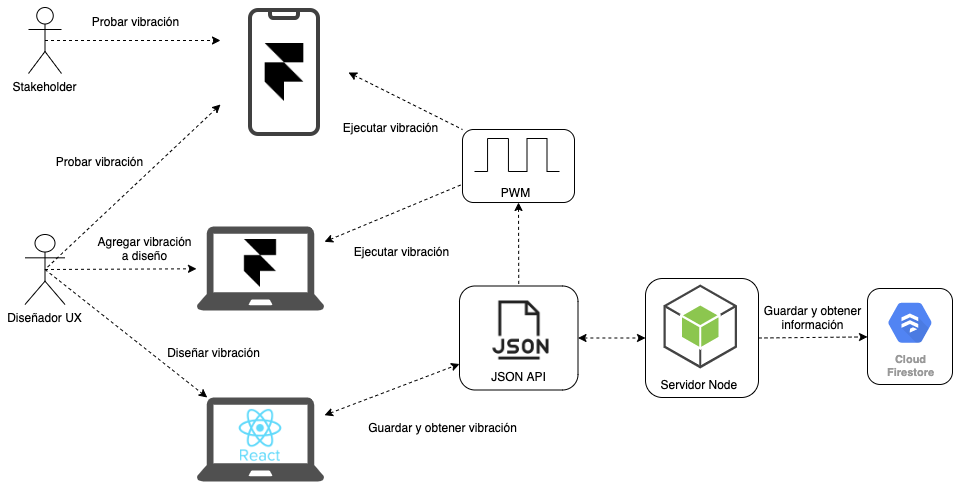

The diagram above was exported from draw.io. Its source (the exported page's mxGraphModel, read from the mxfile embedded in the PNG):
<mxGraphModel dx="1950" dy="699" grid="0" gridSize="10" guides="1" tooltips="1" connect="1" arrows="1" fold="1" page="1" pageScale="1" pageWidth="827" pageHeight="1169" math="0" shadow="0">
  <root>
    <mxCell id="0" />
    <mxCell id="1" parent="0" />
    <mxCell id="JNkc0Xdc47QeRslqC_F9-9" style="edgeStyle=none;rounded=0;orthogonalLoop=1;jettySize=auto;html=1;exitX=0.5;exitY=0.5;exitDx=0;exitDy=0;exitPerimeter=0;dashed=1;startArrow=none;startFill=0;endArrow=classic;endFill=1;" edge="1" parent="1" source="JNkc0Xdc47QeRslqC_F9-1" target="JNkc0Xdc47QeRslqC_F9-3">
      <mxGeometry relative="1" as="geometry">
        <mxPoint x="64" y="574" as="targetPoint" />
        <Array as="points" />
      </mxGeometry>
    </mxCell>
    <mxCell id="JNkc0Xdc47QeRslqC_F9-57" style="edgeStyle=none;rounded=0;orthogonalLoop=1;jettySize=auto;html=1;exitX=0.5;exitY=0.5;exitDx=0;exitDy=0;exitPerimeter=0;dashed=1;startArrow=none;startFill=0;endArrow=classic;endFill=1;" edge="1" parent="1" source="JNkc0Xdc47QeRslqC_F9-1" target="JNkc0Xdc47QeRslqC_F9-27">
      <mxGeometry relative="1" as="geometry" />
    </mxCell>
    <mxCell id="JNkc0Xdc47QeRslqC_F9-1" value="Diseñador UX" style="shape=umlActor;verticalLabelPosition=bottom;verticalAlign=top;html=1;outlineConnect=0;" vertex="1" parent="1">
      <mxGeometry x="-56.5" y="534" width="40" height="70" as="geometry" />
    </mxCell>
    <mxCell id="JNkc0Xdc47QeRslqC_F9-7" style="rounded=0;orthogonalLoop=1;jettySize=auto;html=1;startArrow=classic;startFill=1;endArrow=none;endFill=0;entryX=0.5;entryY=0.5;entryDx=0;entryDy=0;entryPerimeter=0;dashed=1;exitX=0;exitY=0.75;exitDx=0;exitDy=0;" edge="1" parent="1" source="JNkc0Xdc47QeRslqC_F9-2" target="JNkc0Xdc47QeRslqC_F9-1">
      <mxGeometry relative="1" as="geometry">
        <mxPoint x="203" y="298" as="sourcePoint" />
        <mxPoint x="389" y="174.9999999999999" as="targetPoint" />
      </mxGeometry>
    </mxCell>
    <mxCell id="JNkc0Xdc47QeRslqC_F9-33" style="edgeStyle=none;rounded=0;orthogonalLoop=1;jettySize=auto;html=1;dashed=1;startArrow=classic;startFill=1;endArrow=none;endFill=0;entryX=0;entryY=0.75;entryDx=0;entryDy=0;" edge="1" parent="1" source="JNkc0Xdc47QeRslqC_F9-3" target="JNkc0Xdc47QeRslqC_F9-47">
      <mxGeometry relative="1" as="geometry">
        <mxPoint x="363" y="349.0000000000002" as="sourcePoint" />
        <mxPoint x="483" y="561" as="targetPoint" />
      </mxGeometry>
    </mxCell>
    <mxCell id="JNkc0Xdc47QeRslqC_F9-2" value="" style="shape=image;html=1;verticalAlign=top;verticalLabelPosition=bottom;labelBackgroundColor=#ffffff;imageAspect=0;aspect=fixed;image=https://cdn1.iconfinder.com/data/icons/seo-outline-colored-free/128/Smartphone_iphone_phone-128.png" vertex="1" parent="1">
      <mxGeometry x="139" y="308" width="128" height="128" as="geometry" />
    </mxCell>
    <mxCell id="JNkc0Xdc47QeRslqC_F9-32" style="edgeStyle=none;rounded=0;orthogonalLoop=1;jettySize=auto;html=1;dashed=1;startArrow=classic;startFill=1;endArrow=none;endFill=0;entryX=0;entryY=0;entryDx=0;entryDy=0;exitX=1;exitY=0.5;exitDx=0;exitDy=0;" edge="1" parent="1" source="JNkc0Xdc47QeRslqC_F9-2" target="JNkc0Xdc47QeRslqC_F9-47">
      <mxGeometry relative="1" as="geometry">
        <mxPoint x="289" y="490.60000000000014" as="sourcePoint" />
        <mxPoint x="489" y="548" as="targetPoint" />
      </mxGeometry>
    </mxCell>
    <mxCell id="JNkc0Xdc47QeRslqC_F9-3" value="" style="pointerEvents=1;shadow=0;dashed=0;html=1;strokeColor=none;fillColor=#505050;labelPosition=center;verticalLabelPosition=bottom;verticalAlign=top;outlineConnect=0;align=center;shape=mxgraph.office.devices.laptop;" vertex="1" parent="1">
      <mxGeometry x="115" y="526" width="128" height="84" as="geometry" />
    </mxCell>
    <mxCell id="JNkc0Xdc47QeRslqC_F9-5" value="" style="shape=image;html=1;verticalAlign=top;verticalLabelPosition=bottom;labelBackgroundColor=#ffffff;imageAspect=0;aspect=fixed;image=https://cdn4.iconfinder.com/data/icons/logos-brands-5/24/framer-128.png" vertex="1" parent="1">
      <mxGeometry x="174" y="343" width="58" height="58" as="geometry" />
    </mxCell>
    <mxCell id="JNkc0Xdc47QeRslqC_F9-6" value="" style="shape=image;html=1;verticalAlign=top;verticalLabelPosition=bottom;labelBackgroundColor=#ffffff;imageAspect=0;aspect=fixed;image=https://cdn4.iconfinder.com/data/icons/logos-brands-5/24/framer-128.png" vertex="1" parent="1">
      <mxGeometry x="155" y="539" width="48" height="48" as="geometry" />
    </mxCell>
    <mxCell id="JNkc0Xdc47QeRslqC_F9-10" value="Probar vibración" style="text;html=1;align=center;verticalAlign=middle;resizable=0;points=[];autosize=1;strokeColor=none;" vertex="1" parent="1">
      <mxGeometry x="-32" y="451" width="100" height="20" as="geometry" />
    </mxCell>
    <mxCell id="JNkc0Xdc47QeRslqC_F9-11" value="Agregar vibración&lt;br&gt;a diseño" style="text;html=1;align=center;verticalAlign=middle;resizable=0;points=[];autosize=1;strokeColor=none;" vertex="1" parent="1">
      <mxGeometry x="11" y="532" width="104" height="32" as="geometry" />
    </mxCell>
    <mxCell id="JNkc0Xdc47QeRslqC_F9-13" style="edgeStyle=none;rounded=0;orthogonalLoop=1;jettySize=auto;html=1;exitX=0.5;exitY=0.5;exitDx=0;exitDy=0;exitPerimeter=0;dashed=1;startArrow=none;startFill=0;endArrow=classic;endFill=1;entryX=0;entryY=0.25;entryDx=0;entryDy=0;" edge="1" parent="1" source="JNkc0Xdc47QeRslqC_F9-12" target="JNkc0Xdc47QeRslqC_F9-2">
      <mxGeometry relative="1" as="geometry">
        <mxPoint x="90" y="360" as="targetPoint" />
        <Array as="points" />
      </mxGeometry>
    </mxCell>
    <mxCell id="JNkc0Xdc47QeRslqC_F9-12" value="Stakeholder" style="shape=umlActor;verticalLabelPosition=bottom;verticalAlign=top;html=1;outlineConnect=0;" vertex="1" parent="1">
      <mxGeometry x="-53" y="307" width="33" height="66" as="geometry" />
    </mxCell>
    <mxCell id="JNkc0Xdc47QeRslqC_F9-14" value="Probar vibración" style="text;html=1;align=center;verticalAlign=middle;resizable=0;points=[];autosize=1;strokeColor=none;" vertex="1" parent="1">
      <mxGeometry x="5" y="312" width="97" height="18" as="geometry" />
    </mxCell>
    <mxCell id="JNkc0Xdc47QeRslqC_F9-15" value="" style="outlineConnect=0;dashed=0;verticalLabelPosition=bottom;verticalAlign=top;align=center;html=1;shape=mxgraph.aws3.android;fillColor=#8CC64F;gradientColor=none;" vertex="1" parent="1">
      <mxGeometry x="582" y="584" width="73.5" height="84" as="geometry" />
    </mxCell>
    <mxCell id="JNkc0Xdc47QeRslqC_F9-19" value="Servidor Node&amp;nbsp;" style="text;html=1;align=center;verticalAlign=middle;resizable=0;points=[];autosize=1;strokeColor=none;" vertex="1" parent="1">
      <mxGeometry x="573.75" y="675" width="90" height="18" as="geometry" />
    </mxCell>
    <mxCell id="JNkc0Xdc47QeRslqC_F9-20" value="Cloud&#10;Firestore" style="html=1;fillColor=#5184F3;strokeColor=none;verticalAlign=top;labelPosition=center;verticalLabelPosition=bottom;align=center;spacingTop=-6;fontSize=11;fontStyle=1;fontColor=#999999;shape=mxgraph.gcp2.hexIcon;prIcon=cloud_firestore" vertex="1" parent="1">
      <mxGeometry x="795.5" y="593" width="66" height="58.5" as="geometry" />
    </mxCell>
    <mxCell id="JNkc0Xdc47QeRslqC_F9-23" style="edgeStyle=none;rounded=0;orthogonalLoop=1;jettySize=auto;html=1;exitX=1;exitY=0.5;exitDx=0;exitDy=0;dashed=1;startArrow=none;startFill=0;endArrow=classic;endFill=1;" edge="1" parent="1" source="JNkc0Xdc47QeRslqC_F9-22" target="JNkc0Xdc47QeRslqC_F9-24">
      <mxGeometry relative="1" as="geometry">
        <mxPoint x="552" y="760" as="targetPoint" />
      </mxGeometry>
    </mxCell>
    <mxCell id="JNkc0Xdc47QeRslqC_F9-22" value="" style="rounded=1;whiteSpace=wrap;html=1;fillColor=none;" vertex="1" parent="1">
      <mxGeometry x="564" y="578" width="113" height="119" as="geometry" />
    </mxCell>
    <mxCell id="JNkc0Xdc47QeRslqC_F9-24" value="" style="rounded=1;whiteSpace=wrap;html=1;fillColor=none;" vertex="1" parent="1">
      <mxGeometry x="786" y="588" width="85" height="96" as="geometry" />
    </mxCell>
    <mxCell id="JNkc0Xdc47QeRslqC_F9-31" style="edgeStyle=none;rounded=0;orthogonalLoop=1;jettySize=auto;html=1;dashed=1;startArrow=classic;startFill=1;endArrow=classic;endFill=1;entryX=0;entryY=0.75;entryDx=0;entryDy=0;" edge="1" parent="1" source="JNkc0Xdc47QeRslqC_F9-27" target="JNkc0Xdc47QeRslqC_F9-49">
      <mxGeometry relative="1" as="geometry">
        <mxPoint x="559" y="613" as="targetPoint" />
      </mxGeometry>
    </mxCell>
    <mxCell id="JNkc0Xdc47QeRslqC_F9-27" value="" style="pointerEvents=1;shadow=0;dashed=0;html=1;strokeColor=none;fillColor=#505050;labelPosition=center;verticalLabelPosition=bottom;verticalAlign=top;outlineConnect=0;align=center;shape=mxgraph.office.devices.laptop;" vertex="1" parent="1">
      <mxGeometry x="115" y="697" width="128" height="84" as="geometry" />
    </mxCell>
    <mxCell id="JNkc0Xdc47QeRslqC_F9-29" value="" style="shape=image;html=1;verticalAlign=top;verticalLabelPosition=bottom;labelBackgroundColor=#ffffff;imageAspect=0;aspect=fixed;image=https://cdn0.iconfinder.com/data/icons/logos-brands-in-colors/128/react-128.png;fillColor=none;" vertex="1" parent="1">
      <mxGeometry x="152.25" y="708" width="53.5" height="53.5" as="geometry" />
    </mxCell>
    <mxCell id="JNkc0Xdc47QeRslqC_F9-35" value="Diseñar vibración" style="text;html=1;align=center;verticalAlign=middle;resizable=0;points=[];autosize=1;strokeColor=none;" vertex="1" parent="1">
      <mxGeometry x="80" y="642.5" width="103" height="18" as="geometry" />
    </mxCell>
    <mxCell id="JNkc0Xdc47QeRslqC_F9-36" value="Guardar y obtener vibración" style="text;html=1;align=center;verticalAlign=middle;resizable=0;points=[];autosize=1;strokeColor=none;" vertex="1" parent="1">
      <mxGeometry x="281" y="718" width="159" height="18" as="geometry" />
    </mxCell>
    <mxCell id="JNkc0Xdc47QeRslqC_F9-43" style="edgeStyle=none;rounded=0;orthogonalLoop=1;jettySize=auto;html=1;dashed=1;startArrow=classic;startFill=1;endArrow=none;endFill=0;entryX=0.5;entryY=0;entryDx=0;entryDy=0;exitX=0.5;exitY=1;exitDx=0;exitDy=0;" edge="1" parent="1" source="JNkc0Xdc47QeRslqC_F9-47" target="JNkc0Xdc47QeRslqC_F9-49">
      <mxGeometry relative="1" as="geometry">
        <mxPoint x="236" y="734" as="sourcePoint" />
        <mxPoint x="275" y="683" as="targetPoint" />
      </mxGeometry>
    </mxCell>
    <mxCell id="JNkc0Xdc47QeRslqC_F9-41" value="" style="pointerEvents=1;verticalLabelPosition=bottom;shadow=0;dashed=0;align=center;html=1;verticalAlign=top;shape=mxgraph.electrical.waveforms.pulse_1;fillColor=none;" vertex="1" parent="1">
      <mxGeometry x="433" y="438" width="45" height="33" as="geometry" />
    </mxCell>
    <mxCell id="JNkc0Xdc47QeRslqC_F9-45" value="" style="pointerEvents=1;verticalLabelPosition=bottom;shadow=0;dashed=0;align=center;html=1;verticalAlign=top;shape=mxgraph.electrical.waveforms.pulse_1;fillColor=none;" vertex="1" parent="1">
      <mxGeometry x="393" y="438" width="47" height="33" as="geometry" />
    </mxCell>
    <mxCell id="JNkc0Xdc47QeRslqC_F9-46" value="PWM" style="text;html=1;align=center;verticalAlign=middle;resizable=0;points=[];autosize=1;strokeColor=none;" vertex="1" parent="1">
      <mxGeometry x="414" y="483" width="39" height="18" as="geometry" />
    </mxCell>
    <mxCell id="JNkc0Xdc47QeRslqC_F9-47" value="" style="rounded=1;whiteSpace=wrap;html=1;fillColor=none;" vertex="1" parent="1">
      <mxGeometry x="381" y="429" width="112" height="73" as="geometry" />
    </mxCell>
    <mxCell id="JNkc0Xdc47QeRslqC_F9-48" value="" style="shape=image;html=1;verticalAlign=top;verticalLabelPosition=bottom;labelBackgroundColor=#ffffff;imageAspect=0;aspect=fixed;image=https://cdn0.iconfinder.com/data/icons/file-61/20/file_json-128.png;fillColor=none;" vertex="1" parent="1">
      <mxGeometry x="408.5" y="600.5" width="59" height="59" as="geometry" />
    </mxCell>
    <mxCell id="JNkc0Xdc47QeRslqC_F9-52" style="edgeStyle=none;rounded=0;orthogonalLoop=1;jettySize=auto;html=1;entryX=0;entryY=0.5;entryDx=0;entryDy=0;dashed=1;startArrow=classic;startFill=1;endArrow=classic;endFill=1;exitX=1;exitY=0.5;exitDx=0;exitDy=0;" edge="1" parent="1" source="JNkc0Xdc47QeRslqC_F9-49" target="JNkc0Xdc47QeRslqC_F9-22">
      <mxGeometry relative="1" as="geometry" />
    </mxCell>
    <mxCell id="JNkc0Xdc47QeRslqC_F9-49" value="" style="rounded=1;whiteSpace=wrap;html=1;fillColor=none;" vertex="1" parent="1">
      <mxGeometry x="378" y="585.5" width="118.5" height="104" as="geometry" />
    </mxCell>
    <mxCell id="JNkc0Xdc47QeRslqC_F9-50" value="JSON API" style="text;html=1;align=center;verticalAlign=middle;resizable=0;points=[];autosize=1;strokeColor=none;" vertex="1" parent="1">
      <mxGeometry x="405.25" y="666.5" width="64" height="18" as="geometry" />
    </mxCell>
    <mxCell id="JNkc0Xdc47QeRslqC_F9-53" value="Guardar y obtener&lt;br&gt;información" style="text;html=1;align=center;verticalAlign=middle;resizable=0;points=[];autosize=1;strokeColor=none;" vertex="1" parent="1">
      <mxGeometry x="677" y="600.5" width="107" height="32" as="geometry" />
    </mxCell>
    <mxCell id="JNkc0Xdc47QeRslqC_F9-54" value="Ejecutar vibración" style="text;html=1;align=center;verticalAlign=middle;resizable=0;points=[];autosize=1;strokeColor=none;" vertex="1" parent="1">
      <mxGeometry x="267" y="542" width="105" height="18" as="geometry" />
    </mxCell>
    <mxCell id="JNkc0Xdc47QeRslqC_F9-58" value="Ejecutar vibración" style="text;html=1;align=center;verticalAlign=middle;resizable=0;points=[];autosize=1;strokeColor=none;" vertex="1" parent="1">
      <mxGeometry x="256" y="418" width="105" height="18" as="geometry" />
    </mxCell>
  </root>
</mxGraphModel>